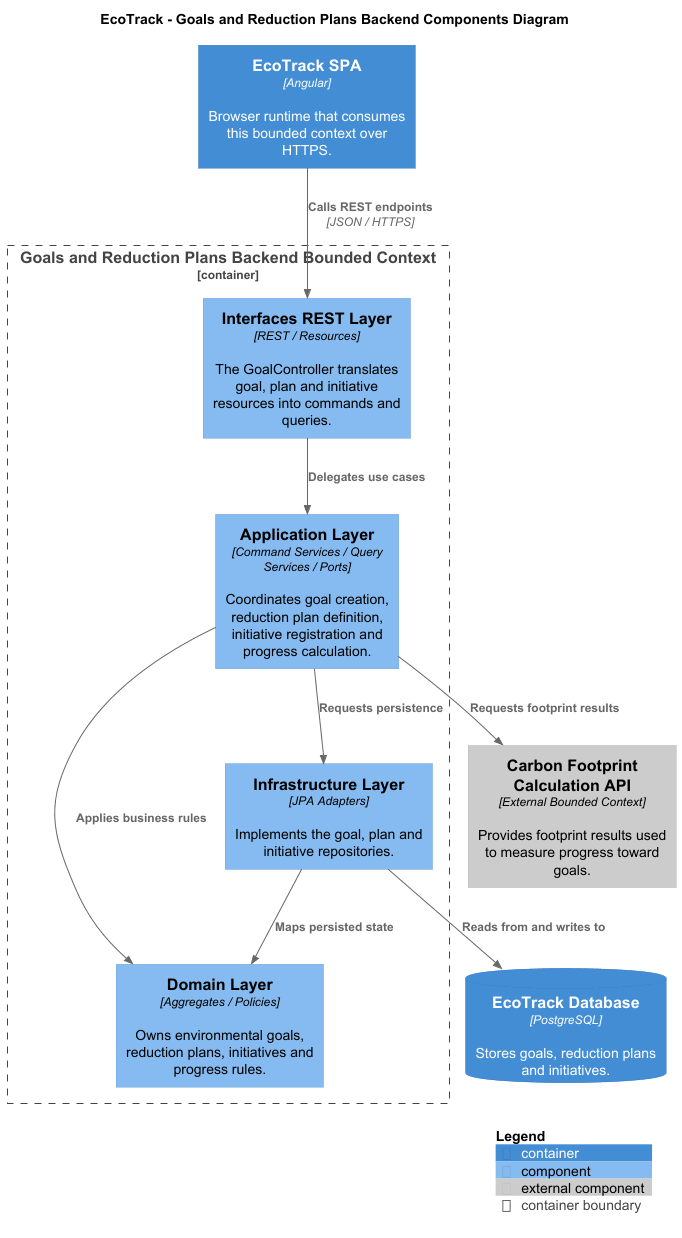

The diagram above was rendered by PlantUML. Its source (embedded in the PNG):
@startuml
!includeurl https://raw.githubusercontent.com/plantuml-stdlib/C4-PlantUML/master/C4_Component.puml

title EcoTrack - Goals and Reduction Plans Backend Components Diagram

Container(spa, "EcoTrack SPA", "Angular", "Browser runtime that consumes this bounded context over HTTPS.")

Container_Boundary(goals, "Goals and Reduction Plans Backend Bounded Context") {
  Component(interfaces, "Interfaces REST Layer", "REST / Resources", "The GoalController translates goal, plan and initiative resources into commands and queries.")
  Component(application, "Application Layer", "Command Services / Query Services / Ports", "Coordinates goal creation, reduction plan definition, initiative registration and progress calculation.")
  Component(domain, "Domain Layer", "Aggregates / Policies", "Owns environmental goals, reduction plans, initiatives and progress rules.")
  Component(infrastructure, "Infrastructure Layer", "JPA Adapters", "Implements the goal, plan and initiative repositories.")
}

Component_Ext(footprintApi, "Carbon Footprint Calculation API", "External Bounded Context", "Provides footprint results used to measure progress toward goals.")
ContainerDb(db, "EcoTrack Database", "PostgreSQL", "Stores goals, reduction plans and initiatives.")

Rel(spa, interfaces, "Calls REST endpoints", "JSON / HTTPS")
Rel(interfaces, application, "Delegates use cases")
Rel(application, domain, "Applies business rules")
Rel(application, footprintApi, "Requests footprint results")
Rel(application, infrastructure, "Requests persistence")
Rel(infrastructure, domain, "Maps persisted state")
Rel(infrastructure, db, "Reads from and writes to")

SHOW_LEGEND()
@enduml